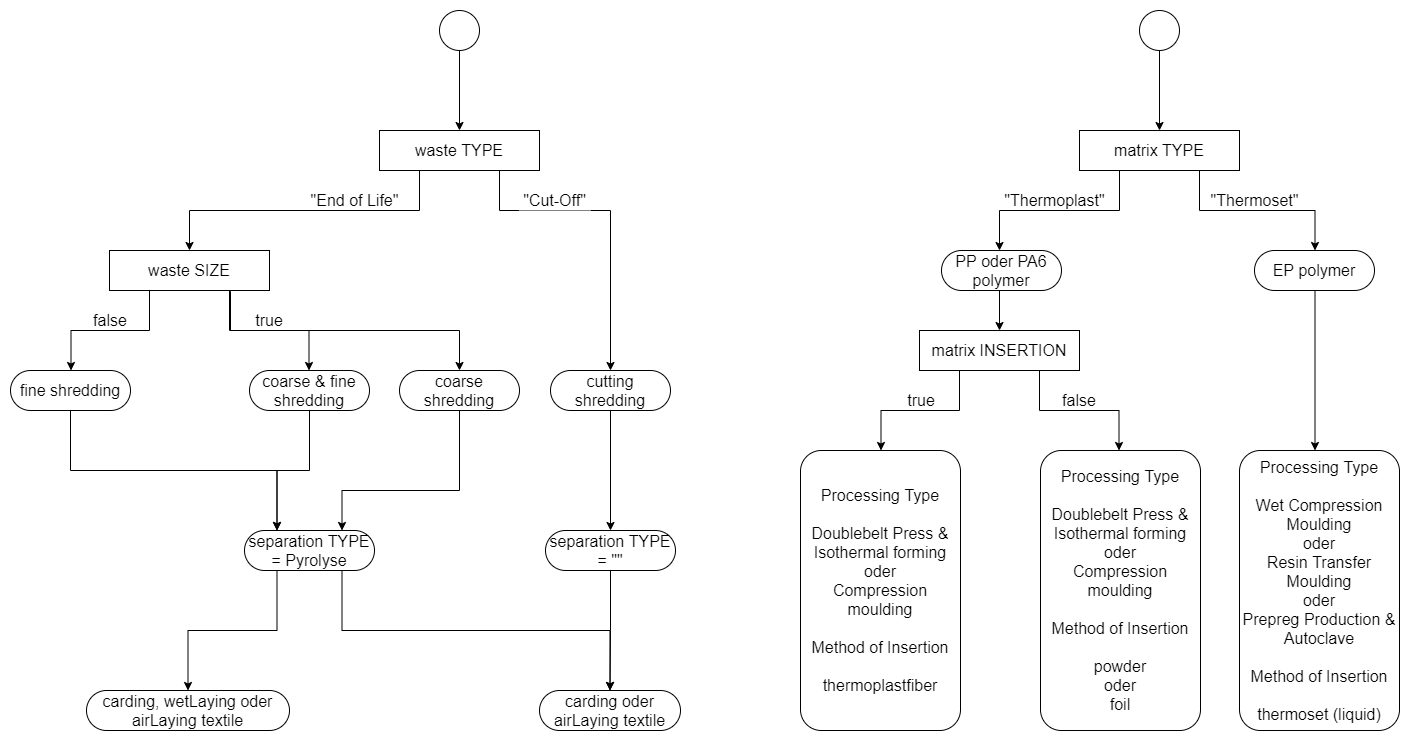

The diagram above was exported from draw.io. Its source (the exported page's mxGraphModel, read from the mxfile embedded in the PNG):
<mxGraphModel dx="1262" dy="1222" grid="1" gridSize="10" guides="1" tooltips="1" connect="1" arrows="1" fold="1" page="0" pageScale="1" pageWidth="827" pageHeight="1169" math="0" shadow="0">
  <root>
    <mxCell id="0" />
    <mxCell id="1" parent="0" />
    <mxCell id="4PtgZ7WCmGB3xISar7nr-1" style="edgeStyle=orthogonalEdgeStyle;rounded=0;orthogonalLoop=1;jettySize=auto;html=1;entryX=0.5;entryY=0;entryDx=0;entryDy=0;fillColor=#d5e8d4;strokeWidth=1;" parent="1" source="4PtgZ7WCmGB3xISar7nr-2" target="4PtgZ7WCmGB3xISar7nr-5" edge="1">
      <mxGeometry relative="1" as="geometry">
        <mxPoint x="1519" y="140" as="targetPoint" />
      </mxGeometry>
    </mxCell>
    <mxCell id="4PtgZ7WCmGB3xISar7nr-2" value="" style="shape=mxgraph.bpmn.shape;html=1;verticalLabelPosition=bottom;labelBackgroundColor=#ffffff;verticalAlign=top;align=center;perimeter=ellipsePerimeter;outlineConnect=0;outline=standard;symbol=general;fillColor=#FFFFFF;" parent="1" vertex="1">
      <mxGeometry x="1559" y="40" width="40" height="40" as="geometry" />
    </mxCell>
    <mxCell id="4PtgZ7WCmGB3xISar7nr-3" style="edgeStyle=orthogonalEdgeStyle;rounded=0;orthogonalLoop=1;jettySize=auto;html=1;entryX=0.5;entryY=0;entryDx=0;entryDy=0;exitX=0.25;exitY=1;exitDx=0;exitDy=0;" parent="1" source="4PtgZ7WCmGB3xISar7nr-5" target="4PtgZ7WCmGB3xISar7nr-8" edge="1">
      <mxGeometry relative="1" as="geometry" />
    </mxCell>
    <mxCell id="4PtgZ7WCmGB3xISar7nr-4" style="edgeStyle=orthogonalEdgeStyle;rounded=0;orthogonalLoop=1;jettySize=auto;html=1;exitX=0.75;exitY=1;exitDx=0;exitDy=0;entryX=0.5;entryY=0;entryDx=0;entryDy=0;strokeWidth=1;fillColor=#d5e8d4;" parent="1" source="4PtgZ7WCmGB3xISar7nr-5" target="4PtgZ7WCmGB3xISar7nr-18" edge="1">
      <mxGeometry relative="1" as="geometry">
        <mxPoint x="1734.5" y="400" as="targetPoint" />
        <Array as="points">
          <mxPoint x="1619" y="240" />
          <mxPoint x="1730" y="240" />
        </Array>
      </mxGeometry>
    </mxCell>
    <mxCell id="4PtgZ7WCmGB3xISar7nr-5" value="&lt;font style=&quot;font-size: 16px&quot;&gt;waste TYPE&lt;/font&gt;" style="rounded=0;whiteSpace=wrap;html=1;fontSize=15;fillColor=#FFFFFF;" parent="1" vertex="1">
      <mxGeometry x="1499" y="160" width="160" height="40" as="geometry" />
    </mxCell>
    <mxCell id="4PtgZ7WCmGB3xISar7nr-6" style="edgeStyle=orthogonalEdgeStyle;rounded=0;orthogonalLoop=1;jettySize=auto;html=1;exitX=0.25;exitY=1;exitDx=0;exitDy=0;entryX=0.5;entryY=0;entryDx=0;entryDy=0;" parent="1" source="4PtgZ7WCmGB3xISar7nr-8" edge="1">
      <mxGeometry relative="1" as="geometry">
        <mxPoint x="1190.5" y="400" as="targetPoint" />
        <Array as="points">
          <mxPoint x="1269" y="360" />
          <mxPoint x="1191" y="360" />
        </Array>
      </mxGeometry>
    </mxCell>
    <mxCell id="4PtgZ7WCmGB3xISar7nr-7" style="edgeStyle=orthogonalEdgeStyle;rounded=0;orthogonalLoop=1;jettySize=auto;html=1;entryX=0.5;entryY=0;entryDx=0;entryDy=0;exitX=0.75;exitY=1;exitDx=0;exitDy=0;" parent="1" source="4PtgZ7WCmGB3xISar7nr-8" edge="1">
      <mxGeometry relative="1" as="geometry">
        <mxPoint x="1428.5" y="400" as="targetPoint" />
      </mxGeometry>
    </mxCell>
    <mxCell id="YF-GDeegj9PdUL73PGVd-2" style="edgeStyle=orthogonalEdgeStyle;rounded=0;orthogonalLoop=1;jettySize=auto;html=1;entryX=0.5;entryY=0;entryDx=0;entryDy=0;exitX=0.75;exitY=1;exitDx=0;exitDy=0;" parent="1" source="4PtgZ7WCmGB3xISar7nr-8" target="YF-GDeegj9PdUL73PGVd-1" edge="1">
      <mxGeometry relative="1" as="geometry">
        <Array as="points">
          <mxPoint x="1349" y="321" />
          <mxPoint x="1350" y="321" />
          <mxPoint x="1350" y="360" />
          <mxPoint x="1579" y="360" />
        </Array>
      </mxGeometry>
    </mxCell>
    <mxCell id="4PtgZ7WCmGB3xISar7nr-8" value="&lt;font style=&quot;font-size: 16px&quot;&gt;waste SIZE&lt;/font&gt;" style="rounded=0;whiteSpace=wrap;html=1;fontSize=15;" parent="1" vertex="1">
      <mxGeometry x="1229" y="280" width="160" height="40" as="geometry" />
    </mxCell>
    <mxCell id="4PtgZ7WCmGB3xISar7nr-9" value="&lt;font style=&quot;font-size: 16px&quot;&gt;&quot;End of Life&quot;&lt;/font&gt;" style="text;html=1;strokeColor=none;fillColor=none;align=center;verticalAlign=middle;whiteSpace=wrap;rounded=0;" parent="1" vertex="1">
      <mxGeometry x="1420" y="220" width="109" height="20" as="geometry" />
    </mxCell>
    <mxCell id="4PtgZ7WCmGB3xISar7nr-10" value="&lt;font style=&quot;font-size: 16px&quot;&gt;&quot;Cut-Off&quot;&lt;/font&gt;" style="text;html=1;align=center;verticalAlign=middle;whiteSpace=wrap;rounded=0;fillColor=#FFFFFF;" parent="1" vertex="1">
      <mxGeometry x="1639" y="220" width="71" height="20" as="geometry" />
    </mxCell>
    <mxCell id="4PtgZ7WCmGB3xISar7nr-11" value="&lt;font style=&quot;font-size: 16px&quot;&gt;false&lt;/font&gt;" style="text;html=1;strokeColor=none;fillColor=none;align=center;verticalAlign=middle;whiteSpace=wrap;rounded=0;" parent="1" vertex="1">
      <mxGeometry x="1210" y="340" width="40" height="20" as="geometry" />
    </mxCell>
    <mxCell id="4PtgZ7WCmGB3xISar7nr-12" value="&lt;font style=&quot;font-size: 16px&quot;&gt;true&lt;/font&gt;" style="text;html=1;strokeColor=none;fillColor=none;align=center;verticalAlign=middle;whiteSpace=wrap;rounded=0;" parent="1" vertex="1">
      <mxGeometry x="1369" y="340" width="40" height="20" as="geometry" />
    </mxCell>
    <mxCell id="4PtgZ7WCmGB3xISar7nr-15" style="edgeStyle=orthogonalEdgeStyle;rounded=0;orthogonalLoop=1;jettySize=auto;html=1;entryX=0.5;entryY=0;entryDx=0;entryDy=0;fillColor=#d5e8d4;strokeWidth=1;" parent="1" target="VAJZzs5Xl2ZkTUAiNiuZ-1" edge="1">
      <mxGeometry relative="1" as="geometry">
        <mxPoint x="1734.5294117647059" y="440" as="sourcePoint" />
        <mxPoint x="1860" y="670" as="targetPoint" />
        <Array as="points">
          <mxPoint x="1730" y="440" />
          <mxPoint x="1730" y="560" />
        </Array>
      </mxGeometry>
    </mxCell>
    <mxCell id="VAJZzs5Xl2ZkTUAiNiuZ-6" style="edgeStyle=orthogonalEdgeStyle;rounded=0;orthogonalLoop=1;jettySize=auto;html=1;entryX=0.25;entryY=0;entryDx=0;entryDy=0;" edge="1" parent="1" source="4PtgZ7WCmGB3xISar7nr-16" target="VAJZzs5Xl2ZkTUAiNiuZ-2">
      <mxGeometry relative="1" as="geometry" />
    </mxCell>
    <mxCell id="4PtgZ7WCmGB3xISar7nr-16" value="&lt;font style=&quot;font-size: 16px&quot;&gt;coarse &amp;amp; fine shredding&lt;/font&gt;" style="rounded=1;whiteSpace=wrap;html=1;arcSize=50;" parent="1" vertex="1">
      <mxGeometry x="1369" y="400" width="120" height="40" as="geometry" />
    </mxCell>
    <mxCell id="VAJZzs5Xl2ZkTUAiNiuZ-8" style="edgeStyle=orthogonalEdgeStyle;rounded=0;orthogonalLoop=1;jettySize=auto;html=1;entryX=0.25;entryY=0;entryDx=0;entryDy=0;" edge="1" parent="1" source="4PtgZ7WCmGB3xISar7nr-17" target="VAJZzs5Xl2ZkTUAiNiuZ-2">
      <mxGeometry relative="1" as="geometry">
        <Array as="points">
          <mxPoint x="1190" y="500" />
          <mxPoint x="1397" y="500" />
        </Array>
      </mxGeometry>
    </mxCell>
    <mxCell id="4PtgZ7WCmGB3xISar7nr-17" value="&lt;font style=&quot;font-size: 16px&quot;&gt;fine shredding&lt;/font&gt;" style="rounded=1;whiteSpace=wrap;html=1;arcSize=50;" parent="1" vertex="1">
      <mxGeometry x="1130" y="400" width="120" height="40" as="geometry" />
    </mxCell>
    <mxCell id="4PtgZ7WCmGB3xISar7nr-18" value="&lt;font style=&quot;font-size: 16px&quot;&gt;cutting shredding&lt;/font&gt;" style="rounded=1;whiteSpace=wrap;html=1;arcSize=50;strokeWidth=1;fillColor=#FFFFFF;" parent="1" vertex="1">
      <mxGeometry x="1670" y="400" width="120" height="40" as="geometry" />
    </mxCell>
    <mxCell id="4PtgZ7WCmGB3xISar7nr-19" value="&lt;font style=&quot;font-size: 16px&quot;&gt;carding, wetLaying oder airLaying textile&lt;/font&gt;" style="rounded=1;whiteSpace=wrap;html=1;arcSize=50;" parent="1" vertex="1">
      <mxGeometry x="1206" y="720" width="203" height="40" as="geometry" />
    </mxCell>
    <mxCell id="4PtgZ7WCmGB3xISar7nr-20" value="&lt;font style=&quot;font-size: 16px&quot;&gt;carding oder airLaying textile&lt;/font&gt;" style="rounded=1;whiteSpace=wrap;html=1;arcSize=50;fillColor=#FFFFFF;" parent="1" vertex="1">
      <mxGeometry x="1659" y="720" width="141" height="40" as="geometry" />
    </mxCell>
    <mxCell id="VAJZzs5Xl2ZkTUAiNiuZ-4" style="edgeStyle=orthogonalEdgeStyle;rounded=0;orthogonalLoop=1;jettySize=auto;html=1;entryX=0.75;entryY=0;entryDx=0;entryDy=0;" edge="1" parent="1" source="YF-GDeegj9PdUL73PGVd-1" target="VAJZzs5Xl2ZkTUAiNiuZ-2">
      <mxGeometry relative="1" as="geometry">
        <Array as="points">
          <mxPoint x="1579" y="520" />
          <mxPoint x="1462" y="520" />
        </Array>
      </mxGeometry>
    </mxCell>
    <mxCell id="YF-GDeegj9PdUL73PGVd-1" value="&lt;font style=&quot;font-size: 16px&quot;&gt;coarse shredding&lt;/font&gt;" style="rounded=1;whiteSpace=wrap;html=1;arcSize=50;" parent="1" vertex="1">
      <mxGeometry x="1519" y="400" width="120" height="40" as="geometry" />
    </mxCell>
    <mxCell id="iVQHeZkeuDh29bFEfC48-1" value="&lt;font style=&quot;font-size: 16px&quot;&gt;&quot;Thermoset&quot;&lt;/font&gt;" style="text;html=1;align=center;verticalAlign=middle;whiteSpace=wrap;rounded=0;fillColor=#FFFFFF;" parent="1" vertex="1">
      <mxGeometry x="2330" y="220" width="89" height="20" as="geometry" />
    </mxCell>
    <mxCell id="iVQHeZkeuDh29bFEfC48-2" style="edgeStyle=orthogonalEdgeStyle;rounded=0;orthogonalLoop=1;jettySize=auto;html=1;entryX=0.5;entryY=0;entryDx=0;entryDy=0;fillColor=#d5e8d4;strokeWidth=1;" parent="1" source="iVQHeZkeuDh29bFEfC48-3" target="iVQHeZkeuDh29bFEfC48-6" edge="1">
      <mxGeometry relative="1" as="geometry">
        <mxPoint x="2219" y="140" as="targetPoint" />
      </mxGeometry>
    </mxCell>
    <mxCell id="iVQHeZkeuDh29bFEfC48-3" value="" style="shape=mxgraph.bpmn.shape;html=1;verticalLabelPosition=bottom;labelBackgroundColor=#ffffff;verticalAlign=top;align=center;perimeter=ellipsePerimeter;outlineConnect=0;outline=standard;symbol=general;fillColor=#FFFFFF;" parent="1" vertex="1">
      <mxGeometry x="2259" y="40" width="40" height="40" as="geometry" />
    </mxCell>
    <mxCell id="iVQHeZkeuDh29bFEfC48-4" style="edgeStyle=orthogonalEdgeStyle;rounded=0;orthogonalLoop=1;jettySize=auto;html=1;exitX=0.75;exitY=1;exitDx=0;exitDy=0;entryX=0.5;entryY=0;entryDx=0;entryDy=0;strokeWidth=1;fillColor=#d5e8d4;" parent="1" source="iVQHeZkeuDh29bFEfC48-6" edge="1">
      <mxGeometry relative="1" as="geometry">
        <mxPoint x="2434.5" y="280" as="targetPoint" />
        <Array as="points">
          <mxPoint x="2319" y="240" />
          <mxPoint x="2435" y="240" />
        </Array>
      </mxGeometry>
    </mxCell>
    <mxCell id="iVQHeZkeuDh29bFEfC48-5" style="edgeStyle=orthogonalEdgeStyle;rounded=0;orthogonalLoop=1;jettySize=auto;html=1;entryX=0.5;entryY=0;entryDx=0;entryDy=0;exitX=0.25;exitY=1;exitDx=0;exitDy=0;" parent="1" source="iVQHeZkeuDh29bFEfC48-6" edge="1">
      <mxGeometry relative="1" as="geometry">
        <mxPoint x="2119" y="280" as="targetPoint" />
      </mxGeometry>
    </mxCell>
    <mxCell id="iVQHeZkeuDh29bFEfC48-6" value="&lt;font style=&quot;font-size: 16px&quot;&gt;matrix TYPE&lt;/font&gt;" style="rounded=0;whiteSpace=wrap;html=1;fontSize=15;fillColor=#FFFFFF;" parent="1" vertex="1">
      <mxGeometry x="2199" y="160" width="160" height="40" as="geometry" />
    </mxCell>
    <mxCell id="iVQHeZkeuDh29bFEfC48-7" style="edgeStyle=orthogonalEdgeStyle;rounded=0;orthogonalLoop=1;jettySize=auto;html=1;entryX=0.5;entryY=0;entryDx=0;entryDy=0;exitX=0.25;exitY=1;exitDx=0;exitDy=0;" parent="1" source="iVQHeZkeuDh29bFEfC48-13" edge="1">
      <mxGeometry relative="1" as="geometry">
        <mxPoint x="2000.5" y="480" as="targetPoint" />
        <Array as="points">
          <mxPoint x="2079" y="440" />
          <mxPoint x="2001" y="440" />
        </Array>
        <mxPoint x="2079" y="450" as="sourcePoint" />
      </mxGeometry>
    </mxCell>
    <mxCell id="iVQHeZkeuDh29bFEfC48-8" style="edgeStyle=orthogonalEdgeStyle;rounded=0;orthogonalLoop=1;jettySize=auto;html=1;entryX=0.5;entryY=0;entryDx=0;entryDy=0;" parent="1" target="iVQHeZkeuDh29bFEfC48-13" edge="1">
      <mxGeometry relative="1" as="geometry">
        <mxPoint x="2119" y="320" as="sourcePoint" />
      </mxGeometry>
    </mxCell>
    <mxCell id="iVQHeZkeuDh29bFEfC48-9" value="&lt;font style=&quot;font-size: 16px&quot;&gt;true&lt;/font&gt;" style="text;html=1;strokeColor=none;fillColor=none;align=center;verticalAlign=middle;whiteSpace=wrap;rounded=0;" parent="1" vertex="1">
      <mxGeometry x="2021" y="420" width="40" height="20" as="geometry" />
    </mxCell>
    <mxCell id="iVQHeZkeuDh29bFEfC48-10" style="edgeStyle=orthogonalEdgeStyle;rounded=0;orthogonalLoop=1;jettySize=auto;html=1;entryX=0.5;entryY=0;entryDx=0;entryDy=0;strokeWidth=1;fillColor=#d5e8d4;" parent="1" edge="1">
      <mxGeometry relative="1" as="geometry">
        <mxPoint x="2434.5" y="320" as="sourcePoint" />
        <mxPoint x="2434.5" y="480" as="targetPoint" />
      </mxGeometry>
    </mxCell>
    <mxCell id="iVQHeZkeuDh29bFEfC48-11" value="&lt;font style=&quot;font-size: 16px&quot;&gt;&quot;Thermoplast&quot;&lt;/font&gt;" style="text;html=1;strokeColor=none;fillColor=none;align=center;verticalAlign=middle;whiteSpace=wrap;rounded=0;" parent="1" vertex="1">
      <mxGeometry x="2129.5" y="220" width="89" height="20" as="geometry" />
    </mxCell>
    <mxCell id="iVQHeZkeuDh29bFEfC48-12" style="edgeStyle=orthogonalEdgeStyle;rounded=0;orthogonalLoop=1;jettySize=auto;html=1;entryX=0.5;entryY=0;entryDx=0;entryDy=0;exitX=0.75;exitY=1;exitDx=0;exitDy=0;" parent="1" source="iVQHeZkeuDh29bFEfC48-13" edge="1">
      <mxGeometry relative="1" as="geometry">
        <mxPoint x="2238.5" y="480" as="targetPoint" />
        <Array as="points">
          <mxPoint x="2159" y="440" />
          <mxPoint x="2239" y="440" />
        </Array>
      </mxGeometry>
    </mxCell>
    <mxCell id="iVQHeZkeuDh29bFEfC48-13" value="&lt;font style=&quot;font-size: 16px&quot;&gt;matrix INSERTION&lt;/font&gt;" style="rounded=0;whiteSpace=wrap;html=1;fontSize=15;" parent="1" vertex="1">
      <mxGeometry x="2039" y="360" width="160" height="40" as="geometry" />
    </mxCell>
    <mxCell id="iVQHeZkeuDh29bFEfC48-14" value="&lt;font style=&quot;font-size: 16px&quot;&gt;false&lt;/font&gt;" style="text;html=1;strokeColor=none;fillColor=none;align=center;verticalAlign=middle;whiteSpace=wrap;rounded=0;" parent="1" vertex="1">
      <mxGeometry x="2178.5" y="420" width="40" height="20" as="geometry" />
    </mxCell>
    <mxCell id="iVQHeZkeuDh29bFEfC48-15" value="&lt;font style=&quot;font-size: 16px&quot;&gt;PP oder PA6 polymer&lt;/font&gt;" style="rounded=1;whiteSpace=wrap;html=1;arcSize=50;" parent="1" vertex="1">
      <mxGeometry x="2061" y="280" width="120" height="40" as="geometry" />
    </mxCell>
    <mxCell id="iVQHeZkeuDh29bFEfC48-16" value="&lt;font style=&quot;font-size: 16px&quot;&gt;EP polymer&lt;/font&gt;" style="rounded=1;whiteSpace=wrap;html=1;arcSize=50;fillColor=#FFFFFF;" parent="1" vertex="1">
      <mxGeometry x="2374" y="280" width="120" height="40" as="geometry" />
    </mxCell>
    <mxCell id="iVQHeZkeuDh29bFEfC48-17" value="&lt;font style=&quot;font-size: 16px&quot;&gt;Processing Type&lt;br&gt;&lt;br&gt;Doublebelt Press &amp;amp;&lt;br&gt;Isothermal forming&lt;br&gt;oder&lt;br&gt;Compression moulding&lt;br&gt;&lt;br&gt;Method of Insertion&lt;br&gt;&lt;br&gt;thermoplastfiber&lt;/font&gt;&lt;span style=&quot;font-size: 15px&quot;&gt;&lt;br&gt;&lt;/span&gt;" style="rounded=1;whiteSpace=wrap;html=1;arcSize=13;" parent="1" vertex="1">
      <mxGeometry x="1920" y="480" width="160" height="280" as="geometry" />
    </mxCell>
    <mxCell id="iVQHeZkeuDh29bFEfC48-18" value="&lt;font style=&quot;font-size: 16px&quot;&gt;Processing Type&lt;br&gt;&lt;br&gt;Doublebelt Press &amp;amp;&lt;br&gt;Isothermal forming&lt;br&gt;oder&lt;br&gt;Compression moulding&lt;br&gt;&lt;br&gt;Method of Insertion&lt;br&gt;&lt;br&gt;powder&lt;br&gt;oder&lt;br&gt;foil&lt;/font&gt;" style="rounded=1;whiteSpace=wrap;html=1;arcSize=13;" parent="1" vertex="1">
      <mxGeometry x="2160" y="480" width="160" height="280" as="geometry" />
    </mxCell>
    <mxCell id="iVQHeZkeuDh29bFEfC48-19" value="&lt;font style=&quot;font-size: 16px&quot;&gt;Processing Type&lt;br&gt;&lt;br&gt;Wet Compression Moulding&lt;br&gt;oder&lt;br&gt;Resin Transfer Moulding&lt;br&gt;oder&lt;br&gt;Prepreg Production &amp;amp; Autoclave&lt;br&gt;&lt;br&gt;Method of Insertion&lt;br&gt;&lt;br&gt;thermoset (liquid)&lt;/font&gt;&lt;span style=&quot;font-size: 15px&quot;&gt;&lt;br&gt;&lt;/span&gt;" style="rounded=1;whiteSpace=wrap;html=1;arcSize=13;fillColor=#FFFFFF;" parent="1" vertex="1">
      <mxGeometry x="2359" y="480" width="160" height="280" as="geometry" />
    </mxCell>
    <mxCell id="VAJZzs5Xl2ZkTUAiNiuZ-3" style="edgeStyle=orthogonalEdgeStyle;rounded=0;orthogonalLoop=1;jettySize=auto;html=1;entryX=0.5;entryY=0;entryDx=0;entryDy=0;" edge="1" parent="1" source="VAJZzs5Xl2ZkTUAiNiuZ-1" target="4PtgZ7WCmGB3xISar7nr-20">
      <mxGeometry relative="1" as="geometry" />
    </mxCell>
    <mxCell id="VAJZzs5Xl2ZkTUAiNiuZ-1" value="&lt;font style=&quot;font-size: 16px&quot;&gt;separation TYPE&lt;br&gt;= &quot;&quot;&lt;br&gt;&lt;/font&gt;" style="rounded=1;whiteSpace=wrap;html=1;arcSize=50;" vertex="1" parent="1">
      <mxGeometry x="1665" y="560" width="130" height="40" as="geometry" />
    </mxCell>
    <mxCell id="VAJZzs5Xl2ZkTUAiNiuZ-5" style="edgeStyle=orthogonalEdgeStyle;rounded=0;orthogonalLoop=1;jettySize=auto;html=1;entryX=0.5;entryY=0;entryDx=0;entryDy=0;exitX=0.75;exitY=1;exitDx=0;exitDy=0;" edge="1" parent="1" source="VAJZzs5Xl2ZkTUAiNiuZ-2" target="4PtgZ7WCmGB3xISar7nr-20">
      <mxGeometry relative="1" as="geometry">
        <Array as="points">
          <mxPoint x="1462" y="660" />
          <mxPoint x="1730" y="660" />
        </Array>
      </mxGeometry>
    </mxCell>
    <mxCell id="VAJZzs5Xl2ZkTUAiNiuZ-7" style="edgeStyle=orthogonalEdgeStyle;rounded=0;orthogonalLoop=1;jettySize=auto;html=1;entryX=0.5;entryY=0;entryDx=0;entryDy=0;exitX=0.25;exitY=1;exitDx=0;exitDy=0;" edge="1" parent="1" source="VAJZzs5Xl2ZkTUAiNiuZ-2" target="4PtgZ7WCmGB3xISar7nr-19">
      <mxGeometry relative="1" as="geometry" />
    </mxCell>
    <mxCell id="VAJZzs5Xl2ZkTUAiNiuZ-2" value="&lt;font style=&quot;font-size: 16px&quot;&gt;separation TYPE&lt;br&gt;= Pyrolyse&lt;br&gt;&lt;/font&gt;" style="rounded=1;whiteSpace=wrap;html=1;arcSize=50;" vertex="1" parent="1">
      <mxGeometry x="1364" y="560" width="130" height="40" as="geometry" />
    </mxCell>
  </root>
</mxGraphModel>